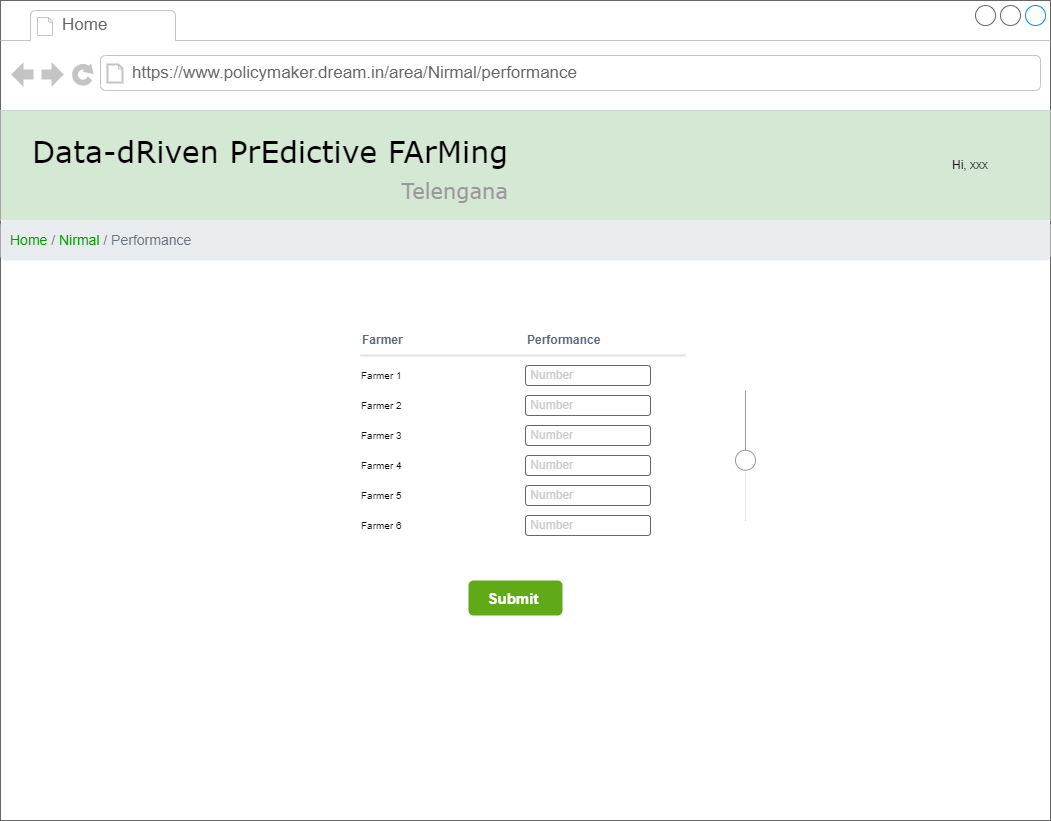

The diagram above was exported from draw.io. Its source (the exported page's mxGraphModel, read from the mxfile embedded in the PNG):
<mxGraphModel dx="2062" dy="1114" grid="1" gridSize="10" guides="1" tooltips="1" connect="1" arrows="1" fold="1" page="1" pageScale="1" pageWidth="1100" pageHeight="850" background="#ffffff" math="0" shadow="0">
  <root>
    <mxCell id="-SvuYyQ8H1g6y2t-SyYG-0" />
    <mxCell id="-SvuYyQ8H1g6y2t-SyYG-1" parent="-SvuYyQ8H1g6y2t-SyYG-0" />
    <mxCell id="-SvuYyQ8H1g6y2t-SyYG-2" value="" style="strokeWidth=1;shadow=0;dashed=0;align=center;html=1;shape=mxgraph.mockup.containers.browserWindow;rSize=0;strokeColor=none;mainText=,;recursiveResize=0;rounded=0;labelBackgroundColor=none;fontFamily=Verdana;fontSize=12" parent="-SvuYyQ8H1g6y2t-SyYG-1" vertex="1">
      <mxGeometry x="30" y="20" width="1050" height="820" as="geometry" />
    </mxCell>
    <mxCell id="-SvuYyQ8H1g6y2t-SyYG-3" value="Home" style="strokeWidth=1;shadow=0;dashed=0;align=center;html=1;shape=mxgraph.mockup.containers.anchor;fontSize=17;fontColor=#666666;align=left;" parent="-SvuYyQ8H1g6y2t-SyYG-2" vertex="1">
      <mxGeometry x="60" y="12" width="110" height="26" as="geometry" />
    </mxCell>
    <mxCell id="-SvuYyQ8H1g6y2t-SyYG-4" value="https://www.policymaker.dream.in/area/Nirmal/performance" style="strokeWidth=1;shadow=0;dashed=0;align=center;html=1;shape=mxgraph.mockup.containers.anchor;rSize=0;fontSize=17;fontColor=#666666;align=left;" parent="-SvuYyQ8H1g6y2t-SyYG-2" vertex="1">
      <mxGeometry x="130" y="60" width="250" height="26" as="geometry" />
    </mxCell>
    <mxCell id="-SvuYyQ8H1g6y2t-SyYG-26" value="&lt;font color=&quot;#009900&quot;&gt;Home&lt;/font&gt; / &lt;font color=&quot;#009900&quot;&gt;Nirmal&lt;/font&gt; / Performance" style="html=1;shadow=0;dashed=0;shape=mxgraph.bootstrap.rrect;rSize=5;strokeColor=none;strokeWidth=1;fillColor=#E9ECEF;fontColor=#6C757D;whiteSpace=wrap;align=left;verticalAlign=middle;spacingLeft=0;fontStyle=0;fontSize=14;spacing=10;" parent="-SvuYyQ8H1g6y2t-SyYG-2" vertex="1">
      <mxGeometry y="220" width="1050" height="40" as="geometry" />
    </mxCell>
    <mxCell id="tSXwmRqv3Ni-_BPO19cK-11" value="" style="group" parent="-SvuYyQ8H1g6y2t-SyYG-2" vertex="1" connectable="0">
      <mxGeometry x="355" y="330" width="330" height="210" as="geometry" />
    </mxCell>
    <mxCell id="-SvuYyQ8H1g6y2t-SyYG-13" value="Performance" style="html=1;fillColor=none;strokeColor=none;fontSize=11;align=left;fontColor=#596780;fontStyle=1;whiteSpace=wrap" parent="tSXwmRqv3Ni-_BPO19cK-11" vertex="1">
      <mxGeometry x="170" width="120" height="20" as="geometry" />
    </mxCell>
    <mxCell id="-SvuYyQ8H1g6y2t-SyYG-15" value="" style="shape=line;strokeWidth=2;html=1;strokeColor=#DFE1E5;resizeWidth=1;fontSize=16;fontColor=#000000;fillColor=none;" parent="tSXwmRqv3Ni-_BPO19cK-11" vertex="1">
      <mxGeometry x="5" y="20" width="325" height="10" as="geometry" />
    </mxCell>
    <mxCell id="-SvuYyQ8H1g6y2t-SyYG-17" value="Farmer" style="html=1;fillColor=none;strokeColor=none;fontSize=11;align=left;fontColor=#596780;fontStyle=1;whiteSpace=wrap" parent="tSXwmRqv3Ni-_BPO19cK-11" vertex="1">
      <mxGeometry x="5" width="50" height="20" as="geometry" />
    </mxCell>
    <mxCell id="-SvuYyQ8H1g6y2t-SyYG-18" value="Farmer 1 " style="text;strokeColor=none;fillColor=none;align=left;verticalAlign=middle;spacingLeft=4;spacingRight=4;overflow=hidden;points=[[0,0.5],[1,0.5]];portConstraint=eastwest;rotatable=0;fontSize=10;fontColor=#000000;" parent="tSXwmRqv3Ni-_BPO19cK-11" vertex="1">
      <mxGeometry y="30" width="60" height="30" as="geometry" />
    </mxCell>
    <mxCell id="tSXwmRqv3Ni-_BPO19cK-0" value="&lt;font color=&quot;#cccccc&quot; style=&quot;font-size: 10px&quot;&gt;&amp;nbsp;Number&lt;/font&gt;" style="rounded=1;whiteSpace=wrap;html=1;fillColor=none;fontColor=#333333;strokeColor=#666666;align=left;" parent="tSXwmRqv3Ni-_BPO19cK-11" vertex="1">
      <mxGeometry x="170" y="35" width="125" height="20" as="geometry" />
    </mxCell>
    <mxCell id="tSXwmRqv3Ni-_BPO19cK-1" value="Farmer 2" style="text;strokeColor=none;fillColor=none;align=left;verticalAlign=middle;spacingLeft=4;spacingRight=4;overflow=hidden;points=[[0,0.5],[1,0.5]];portConstraint=eastwest;rotatable=0;fontSize=10;fontColor=#000000;" parent="tSXwmRqv3Ni-_BPO19cK-11" vertex="1">
      <mxGeometry y="60" width="60" height="30" as="geometry" />
    </mxCell>
    <mxCell id="tSXwmRqv3Ni-_BPO19cK-2" value="&lt;font color=&quot;#cccccc&quot; style=&quot;font-size: 10px&quot;&gt;&amp;nbsp;Number&lt;/font&gt;" style="rounded=1;whiteSpace=wrap;html=1;fillColor=none;fontColor=#333333;strokeColor=#666666;align=left;" parent="tSXwmRqv3Ni-_BPO19cK-11" vertex="1">
      <mxGeometry x="170" y="65" width="125" height="20" as="geometry" />
    </mxCell>
    <mxCell id="tSXwmRqv3Ni-_BPO19cK-3" value="Farmer 3" style="text;strokeColor=none;fillColor=none;align=left;verticalAlign=middle;spacingLeft=4;spacingRight=4;overflow=hidden;points=[[0,0.5],[1,0.5]];portConstraint=eastwest;rotatable=0;fontSize=10;fontColor=#000000;" parent="tSXwmRqv3Ni-_BPO19cK-11" vertex="1">
      <mxGeometry y="90" width="60" height="30" as="geometry" />
    </mxCell>
    <mxCell id="tSXwmRqv3Ni-_BPO19cK-4" value="&lt;font color=&quot;#cccccc&quot; style=&quot;font-size: 10px&quot;&gt;&amp;nbsp;Number&lt;/font&gt;" style="rounded=1;whiteSpace=wrap;html=1;fillColor=none;fontColor=#333333;strokeColor=#666666;align=left;" parent="tSXwmRqv3Ni-_BPO19cK-11" vertex="1">
      <mxGeometry x="170" y="95" width="125" height="20" as="geometry" />
    </mxCell>
    <mxCell id="tSXwmRqv3Ni-_BPO19cK-5" value="Farmer 4" style="text;strokeColor=none;fillColor=none;align=left;verticalAlign=middle;spacingLeft=4;spacingRight=4;overflow=hidden;points=[[0,0.5],[1,0.5]];portConstraint=eastwest;rotatable=0;fontSize=10;fontColor=#000000;" parent="tSXwmRqv3Ni-_BPO19cK-11" vertex="1">
      <mxGeometry y="120" width="60" height="30" as="geometry" />
    </mxCell>
    <mxCell id="tSXwmRqv3Ni-_BPO19cK-6" value="&lt;font color=&quot;#cccccc&quot; style=&quot;font-size: 10px&quot;&gt;&amp;nbsp;Number&lt;/font&gt;" style="rounded=1;whiteSpace=wrap;html=1;fillColor=none;fontColor=#333333;strokeColor=#666666;align=left;" parent="tSXwmRqv3Ni-_BPO19cK-11" vertex="1">
      <mxGeometry x="170" y="125" width="125" height="20" as="geometry" />
    </mxCell>
    <mxCell id="tSXwmRqv3Ni-_BPO19cK-7" value="Farmer 5" style="text;strokeColor=none;fillColor=none;align=left;verticalAlign=middle;spacingLeft=4;spacingRight=4;overflow=hidden;points=[[0,0.5],[1,0.5]];portConstraint=eastwest;rotatable=0;fontSize=10;fontColor=#000000;" parent="tSXwmRqv3Ni-_BPO19cK-11" vertex="1">
      <mxGeometry y="150" width="60" height="30" as="geometry" />
    </mxCell>
    <mxCell id="tSXwmRqv3Ni-_BPO19cK-8" value="&lt;font color=&quot;#cccccc&quot; style=&quot;font-size: 10px&quot;&gt;&amp;nbsp;Number&lt;/font&gt;" style="rounded=1;whiteSpace=wrap;html=1;fillColor=none;fontColor=#333333;strokeColor=#666666;align=left;" parent="tSXwmRqv3Ni-_BPO19cK-11" vertex="1">
      <mxGeometry x="170" y="155" width="125" height="20" as="geometry" />
    </mxCell>
    <mxCell id="tSXwmRqv3Ni-_BPO19cK-9" value="Farmer 6" style="text;strokeColor=none;fillColor=none;align=left;verticalAlign=middle;spacingLeft=4;spacingRight=4;overflow=hidden;points=[[0,0.5],[1,0.5]];portConstraint=eastwest;rotatable=0;fontSize=10;fontColor=#000000;" parent="tSXwmRqv3Ni-_BPO19cK-11" vertex="1">
      <mxGeometry y="180" width="60" height="30" as="geometry" />
    </mxCell>
    <mxCell id="tSXwmRqv3Ni-_BPO19cK-10" value="&lt;font color=&quot;#cccccc&quot; style=&quot;font-size: 10px&quot;&gt;&amp;nbsp;Number&lt;/font&gt;" style="rounded=1;whiteSpace=wrap;html=1;fillColor=none;fontColor=#333333;strokeColor=#666666;align=left;" parent="tSXwmRqv3Ni-_BPO19cK-11" vertex="1">
      <mxGeometry x="170" y="185" width="125" height="20" as="geometry" />
    </mxCell>
    <mxCell id="2ap5RAMgla93D7m0zZ1r-0" value="&lt;font size=&quot;1&quot;&gt;&lt;b style=&quot;font-size: 15px&quot;&gt;Submit&amp;nbsp;&lt;/b&gt;&lt;/font&gt;" style="html=1;shadow=0;dashed=0;shape=mxgraph.bootstrap.rrect;rSize=5;strokeColor=none;strokeWidth=3;fillColor=#60a917;fontColor=#ffffff;whiteSpace=wrap;align=center;verticalAlign=middle;spacingLeft=0;fontStyle=0;fontSize=16;spacing=5;" parent="-SvuYyQ8H1g6y2t-SyYG-2" vertex="1">
      <mxGeometry x="468" y="580" width="94" height="35" as="geometry" />
    </mxCell>
    <mxCell id="gbNixEng3zG8qUxroIM2-0" value="" style="verticalLabelPosition=bottom;shadow=0;dashed=0;align=center;html=1;verticalAlign=top;strokeWidth=1;shape=mxgraph.mockup.forms.horSlider;strokeColor=#999999;sliderStyle=basic;sliderPos=46.044;handleStyle=circle;fillColor2=#ddeeff;direction=north;" parent="-SvuYyQ8H1g6y2t-SyYG-2" vertex="1">
      <mxGeometry x="730" y="390" width="30" height="130" as="geometry" />
    </mxCell>
    <mxCell id="-SvuYyQ8H1g6y2t-SyYG-33" value="" style="group" parent="-SvuYyQ8H1g6y2t-SyYG-1" vertex="1" connectable="0">
      <mxGeometry x="30" y="130" width="1050" height="150" as="geometry" />
    </mxCell>
    <mxCell id="-SvuYyQ8H1g6y2t-SyYG-34" value="" style="rounded=0;whiteSpace=wrap;html=1;fontSize=21;fillColor=#d5e8d4;strokeColor=none;" parent="-SvuYyQ8H1g6y2t-SyYG-33" vertex="1">
      <mxGeometry width="1050" height="110" as="geometry" />
    </mxCell>
    <mxCell id="-SvuYyQ8H1g6y2t-SyYG-35" value="Data-dRiven PrEdictive FArMing&lt;br&gt;&lt;div style=&quot;text-align: right&quot;&gt;&lt;font style=&quot;font-size: 21px&quot; color=&quot;#999999&quot;&gt;Telengana&lt;/font&gt;&lt;/div&gt;" style="text;html=1;points=[];align=left;verticalAlign=top;spacingTop=-4;fontSize=30;fontFamily=Verdana" parent="-SvuYyQ8H1g6y2t-SyYG-33" vertex="1">
      <mxGeometry x="30" y="20" width="480" height="70" as="geometry" />
    </mxCell>
    <mxCell id="lZ2J_oeNY-AxCL5Qq1xo-0" value="Hi, xxx" style="text;html=1;strokeColor=none;fillColor=none;align=center;verticalAlign=middle;whiteSpace=wrap;rounded=0;fontSize=12;fontColor=#000000;" parent="-SvuYyQ8H1g6y2t-SyYG-1" vertex="1">
      <mxGeometry x="970" y="170" width="60" height="30" as="geometry" />
    </mxCell>
  </root>
</mxGraphModel>